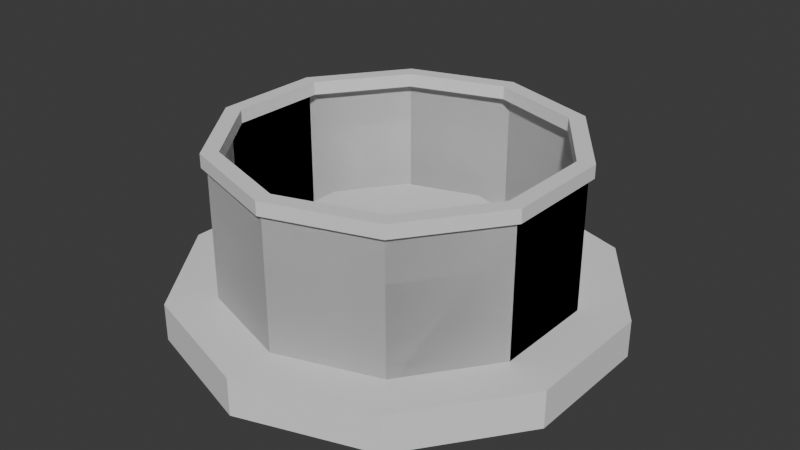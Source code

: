 # Source: localKeySpawn.blend  (saved by Blender 4.4.32; exported with 4.5.12 LTS)
import bpy
from mathutils import Matrix  # noqa: F401  (used for matrix-valued properties, if any)

bpy.ops.wm.read_factory_settings(use_empty=True)
scene = bpy.context.scene
scene.name = 'Scene'

# ---- collections
col_collection = bpy.data.collections.new('Collection'); scene.collection.children.link(col_collection)

# ---- world
world_world = bpy.data.worlds.new('World'); scene.world = world_world
world_world.use_nodes = True; world_world.node_tree.nodes.clear()
_N = world_world.node_tree.nodes; _L = world_world.node_tree.links
n0 = _N.new('ShaderNodeOutputWorld'); n0.name = 'World Output'; n0.location = (300, 300)
n1 = _N.new('ShaderNodeBackground'); n1.name = 'Background'; n1.location = (10, 300)
n1.inputs[0].default_value = (0.05088, 0.05088, 0.05088, 1.0)
_L.new(n1.outputs[0], n0.inputs[0])
n0.is_active_output = True
world_world.color = (0.05088, 0.05088, 0.05088)
world_world.sun_shadow_jitter_overblur = 0.0

# ---- meshes
me_cylinder = bpy.data.meshes.new('Cylinder')
me_cylinder.from_pydata([(-4.011e-07, 54.53, -133.5), (-4.011e-07, 54.53, 4.691), (32.05, 44.11, -133.5), (32.05, 44.11, 4.691), (51.86, 16.85, -133.5), (51.86, 16.85, 4.691), (51.86, -16.85, -133.5), (51.86, -16.85, 4.691), (32.05, -44.11, -133.5), (32.05, -44.11, 4.691), (-4.011e-07, -54.53, -133.5), (-4.011e-07, -54.53, 4.691), (-32.05, -44.11, -133.5), (-32.05, -44.11, 4.691), (-51.86, -16.85, -133.5), (-51.86, -16.85, 4.691), (-51.86, 16.85, -133.5), (-51.86, 16.85, 4.691), (-32.05, 44.11, -133.5), (-32.05, 44.11, 4.691), (24.14, 33.22, 4.691), (-1.138e-07, 41.07, 4.691), (39.06, 12.69, 4.691), (39.06, -12.69, 4.691), (24.14, -33.22, 4.691), (-1.138e-07, -41.07, 4.691), (-24.14, -33.22, 4.691), (-39.06, -12.69, 4.691), (-39.06, 12.69, 4.691), (-24.14, 33.22, 4.691), (24.14, 33.22, -35.77), (39.06, 12.69, -35.77), (-39.06, 12.69, -35.77), (-24.14, 33.22, -35.77), (-1.133e-07, -41.07, -35.77), (-24.14, -33.22, -35.77), (39.06, -12.69, -35.77), (-1.133e-07, 41.07, -35.77), (-39.06, -12.69, -35.77), (24.14, -33.22, -35.77), (-4.011e-07, 54.53, -64.42), (32.05, 44.11, -64.42), (51.86, 16.85, -64.42), (51.86, -16.85, -64.42), (32.05, -44.11, -64.42), (-4.011e-07, -54.53, -64.42), (-32.05, -44.11, -64.42), (-51.86, -16.85, -64.42), (-51.86, 16.85, -64.42), (-32.05, 44.11, -64.42), (-1.034e-06, 96.26, -133.5), (56.58, 77.88, -133.5), (56.58, 77.88, -64.42), (91.55, 29.75, -133.5), (91.55, 29.75, -64.42), (91.55, -29.75, -133.5), (91.55, -29.75, -64.42), (56.58, -77.88, -133.5), (56.58, -77.88, -64.42), (-1.034e-06, -96.26, -133.5), (-1.034e-06, -96.26, -64.42), (-56.58, -77.88, -133.5), (-56.58, -77.88, -64.42), (-91.55, -29.75, -133.5), (-91.55, -29.75, -64.42), (-91.55, 29.75, -133.5), (-91.55, 29.75, -64.42), (-56.58, 77.88, -133.5), (-56.58, 77.88, -64.42), (-1.034e-06, 96.26, -64.42)], [], [(40, 1, 3, 41), (41, 3, 5, 42), (42, 5, 7, 43), (43, 7, 9, 44), (44, 9, 11, 45), (45, 11, 13, 46), (46, 13, 15, 47), (47, 15, 17, 48), (11, 9, 24, 25), (48, 17, 19, 49), (49, 19, 1, 40), (9, 7, 23, 24), (3, 1, 21, 20), (7, 5, 22, 23), (5, 3, 20, 22), (1, 19, 29, 21), (19, 17, 28, 29), (17, 15, 27, 28), (15, 13, 26, 27), (13, 11, 25, 26), (39, 36, 31, 30, 37, 33, 32, 38, 35, 34), (25, 24, 39, 34), (28, 27, 38, 32), (20, 21, 37, 30), (24, 23, 36, 39), (27, 26, 35, 38), (21, 29, 33, 37), (23, 22, 31, 36), (26, 25, 34, 35), (29, 28, 32, 33), (22, 20, 30, 31), (40, 41, 52, 69), (2, 0, 50, 51), (16, 14, 63, 65), (48, 49, 68, 66), (6, 4, 53, 55), (41, 42, 54, 52), (49, 40, 69, 68), (0, 18, 67, 50), (10, 8, 57, 59), (42, 43, 56, 54), (67, 68, 69, 50), (65, 66, 68, 67), (63, 64, 66, 65), (61, 62, 64, 63), (59, 60, 62, 61), (57, 58, 60, 59), (55, 56, 58, 57), (53, 54, 56, 55), (51, 52, 54, 53), (50, 69, 52, 51), (47, 48, 66, 64), (12, 10, 59, 61), (46, 47, 64, 62), (45, 46, 62, 60), (8, 6, 55, 57), (18, 16, 65, 67), (44, 45, 60, 58), (4, 2, 51, 53), (14, 12, 61, 63), (43, 44, 58, 56)])
_uv = me_cylinder.uv_layers.new(name='UVMap')
_uv.uv.foreach_set('vector', [1.0, 0.75, 1.0, 1.0, 0.9, 1.0, 0.9, 0.75, 0.9, 0.75, 0.9, 1.0, 0.8, 1.0, 0.8, 0.75, 0.8, 0.75, 0.8, 1.0, 0.7, 1.0, 0.7, 0.75, 0.7, 0.75, 0.7, 1.0, 0.6, 1.0, 0.6, 0.75, 0.6, 0.75, 0.6, 1.0, 0.5, 1.0, 0.5, 0.75, 0.5, 0.75, 0.5, 1.0, 0.4, 1.0, 0.4, 0.75, 0.4, 0.75, 0.4, 1.0, 0.3, 1.0, 0.3, 0.75, 0.3, 0.75, 0.3, 1.0, 0.2, 1.0, 0.2, 0.75, 0.5, 1.0, 0.6, 1.0, 0.6, 1.0, 0.5, 1.0, 0.2, 0.75, 0.2, 1.0, 0.1, 1.0, 0.1, 0.75, 0.1, 0.75, 0.1, 1.0, -7.451e-08, 1.0, -7.451e-08, 0.75, 0.6, 1.0, 0.7, 1.0, 0.7, 1.0, 0.6, 1.0, 0.9, 1.0, 1.0, 1.0, 1.0, 1.0, 0.9, 1.0, 0.7, 1.0, 0.8, 1.0, 0.8, 1.0, 0.7, 1.0, 0.8, 1.0, 0.9, 1.0, 0.9, 1.0, 0.8, 1.0, -7.451e-08, 1.0, 0.1, 1.0, 0.1, 1.0, -7.451e-08, 1.0, 0.1, 1.0, 0.2, 1.0, 0.2, 1.0, 0.1, 1.0, 0.2, 1.0, 0.3, 1.0, 0.3, 1.0, 0.2, 1.0, 0.3, 1.0, 0.4, 1.0, 0.4, 1.0, 0.3, 1.0, 0.4, 1.0, 0.5, 1.0, 0.5, 1.0, 0.4, 1.0, 0.6, 1.0, 0.7, 1.0, 0.8, 1.0, 0.9, 1.0, 1.0, 1.0, 0.1, 1.0, 0.2, 1.0, 0.3, 1.0, 0.4, 1.0, 0.5, 1.0, 0.5, 1.0, 0.6, 1.0, 0.6, 1.0, 0.5, 1.0, 0.2, 1.0, 0.3, 1.0, 0.3, 1.0, 0.2, 1.0, 0.9, 1.0, 1.0, 1.0, 1.0, 1.0, 0.9, 1.0, 0.6, 1.0, 0.7, 1.0, 0.7, 1.0, 0.6, 1.0, 0.3, 1.0, 0.4, 1.0, 0.4, 1.0, 0.3, 1.0, -7.451e-08, 1.0, 0.1, 1.0, 0.1, 1.0, -7.451e-08, 1.0, 0.7, 1.0, 0.8, 1.0, 0.8, 1.0, 0.7, 1.0, 0.4, 1.0, 0.5, 1.0, 0.5, 1.0, 0.4, 1.0, 0.1, 1.0, 0.2, 1.0, 0.2, 1.0, 0.1, 1.0, 0.8, 1.0, 0.9, 1.0, 0.9, 1.0, 0.8, 1.0, 1.0, 0.75, 0.9, 0.75, 0.9, 0.75, 1.0, 0.75, 0.0, 0.0, 0.0, 0.0, 0.0, 0.0, 0.0, 0.0, 0.0, 0.0, 0.0, 0.0, 0.0, 0.0, 0.0, 0.0, 0.2, 0.75, 0.1, 0.75, 0.1, 0.75, 0.2, 0.75, 0.0, 0.0, 0.0, 0.0, 0.0, 0.0, 0.0, 0.0, 0.9, 0.75, 0.8, 0.75, 0.8, 0.75, 0.9, 0.75, 0.1, 0.75, -7.451e-08, 0.75, -7.451e-08, 0.75, 0.1, 0.75, 0.0, 0.0, 0.0, 0.0, 0.0, 0.0, 0.0, 0.0, 0.0, 0.0, 0.0, 0.0, 0.0, 0.0, 0.0, 0.0, 0.8, 0.75, 0.7, 0.75, 0.7, 0.75, 0.8, 0.75, 0.1, 0.5, 0.1, 0.75, -7.451e-08, 0.75, -7.451e-08, 0.5, 0.2, 0.5, 0.2, 0.75, 0.1, 0.75, 0.1, 0.5, 0.3, 0.5, 0.3, 0.75, 0.2, 0.75, 0.2, 0.5, 0.4, 0.5, 0.4, 0.75, 0.3, 0.75, 0.3, 0.5, 0.5, 0.5, 0.5, 0.75, 0.4, 0.75, 0.4, 0.5, 0.6, 0.5, 0.6, 0.75, 0.5, 0.75, 0.5, 0.5, 0.7, 0.5, 0.7, 0.75, 0.6, 0.75, 0.6, 0.5, 0.8, 0.5, 0.8, 0.75, 0.7, 0.75, 0.7, 0.5, 0.9, 0.5, 0.9, 0.75, 0.8, 0.75, 0.8, 0.5, 1.0, 0.5, 1.0, 0.75, 0.9, 0.75, 0.9, 0.5, 0.3, 0.75, 0.2, 0.75, 0.2, 0.75, 0.3, 0.75, 0.0, 0.0, 0.0, 0.0, 0.0, 0.0, 0.0, 0.0, 0.4, 0.75, 0.3, 0.75, 0.3, 0.75, 0.4, 0.75, 0.5, 0.75, 0.4, 0.75, 0.4, 0.75, 0.5, 0.75, 0.0, 0.0, 0.0, 0.0, 0.0, 0.0, 0.0, 0.0, 0.0, 0.0, 0.0, 0.0, 0.0, 0.0, 0.0, 0.0, 0.6, 0.75, 0.5, 0.75, 0.5, 0.75, 0.6, 0.75, 0.0, 0.0, 0.0, 0.0, 0.0, 0.0, 0.0, 0.0, 0.0, 0.0, 0.0, 0.0, 0.0, 0.0, 0.0, 0.0, 0.7, 0.75, 0.6, 0.75, 0.6, 0.75, 0.7, 0.75])
me_cylinder.update()
me_cylinder_002 = bpy.data.meshes.new('Cylinder.002')
me_cylinder_002.from_pydata([(0.0, 1.0, -1.0), (0.0, 1.0, 1.0), (0.5878, 0.809, -1.0), (0.5878, 0.809, 1.0), (0.9511, 0.309, -1.0), (0.9511, 0.309, 1.0), (0.9511, -0.309, -1.0), (0.9511, -0.309, 1.0), (0.5878, -0.809, -1.0), (0.5878, -0.809, 1.0), (0.0, -1.0, -1.0), (0.0, -1.0, 1.0), (-0.5878, -0.809, -1.0), (-0.5878, -0.809, 1.0), (-0.9511, -0.309, -1.0), (-0.9511, -0.309, 1.0), (-0.9511, 0.309, -1.0), (-0.9511, 0.309, 1.0), (-0.5878, 0.809, -1.0), (-0.5878, 0.809, 1.0)], [], [(0, 1, 3, 2), (2, 3, 5, 4), (4, 5, 7, 6), (6, 7, 9, 8), (8, 9, 11, 10), (10, 11, 13, 12), (12, 13, 15, 14), (14, 15, 17, 16), (3, 1, 19, 17, 15, 13, 11, 9, 7, 5), (16, 17, 19, 18), (18, 19, 1, 0)])
_uv = me_cylinder_002.uv_layers.new(name='UVMap')
_uv.uv.foreach_set('vector', [0.3434, 0.7663, 0.05616, 0.7663, 0.05616, 0.6775, 0.3434, 0.6775, 0.3434, 0.6775, 0.05616, 0.6775, 0.05616, 0.5888, 0.3434, 0.5888, 0.3434, 0.5888, 0.05616, 0.5888, 0.05616, 0.5, 0.3434, 0.5, 0.3434, 0.5, 0.05616, 0.5, 0.05616, 0.4112, 0.3434, 0.4112, 0.3434, 0.4112, 0.05616, 0.4112, 0.05616, 0.3225, 0.3434, 0.3225, 0.3434, 0.3225, 0.05616, 0.3225, 0.05616, 0.2337, 0.3434, 0.2337, 0.3434, 0.2337, 0.05616, 0.2337, 0.05616, 0.1449, 0.3434, 0.1449, 0.3434, 0.1449, 0.05616, 0.1449, 0.05616, 0.05616, 0.3434, 0.05616, 0.7289, 0.2442, 0.6768, 0.316, 0.5923, 0.3434, 0.5079, 0.316, 0.4557, 0.2442, 0.4557, 0.1554, 0.5079, 0.08359, 0.5923, 0.05616, 0.6768, 0.08359, 0.7289, 0.1554, 0.3434, 0.9438, 0.05616, 0.9438, 0.05616, 0.8551, 0.3434, 0.8551, 0.3434, 0.8551, 0.05616, 0.8551, 0.05616, 0.7663, 0.3434, 0.7663])
me_cylinder_002.materials.append(None)
me_cylinder_002.update()
me_cylinder_003 = bpy.data.meshes.new('Cylinder.003')
me_cylinder_003.from_pydata([(0.0, 1.0, -1.0), (0.0, 1.0, 1.0), (0.5878, 0.809, -1.0), (0.5878, 0.809, 1.0), (0.9511, 0.309, -1.0), (0.9511, 0.309, 1.0), (0.9511, -0.309, -1.0), (0.9511, -0.309, 1.0), (0.5878, -0.809, -1.0), (0.5878, -0.809, 1.0), (0.0, -1.0, -1.0), (0.0, -1.0, 1.0), (-0.5878, -0.809, -1.0), (-0.5878, -0.809, 1.0), (-0.9511, -0.309, -1.0), (-0.9511, -0.309, 1.0), (-0.9511, 0.309, -1.0), (-0.9511, 0.309, 1.0), (-0.5878, 0.809, -1.0), (-0.5878, 0.809, 1.0)], [], [(0, 2, 3, 1), (2, 4, 5, 3), (4, 6, 7, 5), (6, 8, 9, 7), (8, 10, 11, 9), (10, 12, 13, 11), (12, 14, 15, 13), (14, 16, 17, 15), (3, 5, 7, 9, 11, 13, 15, 17, 19, 1), (16, 18, 19, 17), (18, 0, 1, 19)])
_uv = me_cylinder_003.uv_layers.new(name='UVMap')
_uv.uv.foreach_set('vector', [1.0, 0.5, 0.9, 0.5, 0.9, 1.0, 1.0, 1.0, 0.9, 0.5, 0.8, 0.5, 0.8, 1.0, 0.9, 1.0, 0.8, 0.5, 0.7, 0.5, 0.7, 1.0, 0.8, 1.0, 0.7, 0.5, 0.6, 0.5, 0.6, 1.0, 0.7, 1.0, 0.6, 0.5, 0.5, 0.5, 0.5, 1.0, 0.6, 1.0, 0.5, 0.5, 0.4, 0.5, 0.4, 1.0, 0.5, 1.0, 0.4, 0.5, 0.3, 0.5, 0.3, 1.0, 0.4, 1.0, 0.3, 0.5, 0.2, 0.5, 0.2, 1.0, 0.3, 1.0, 0.3911, 0.4442, 0.4783, 0.3242, 0.4783, 0.1758, 0.3911, 0.05584, 0.25, 0.01, 0.1089, 0.05584, 0.02175, 0.1758, 0.02175, 0.3242, 0.1089, 0.4442, 0.25, 0.49, 0.2, 0.5, 0.1, 0.5, 0.1, 1.0, 0.2, 1.0, 0.1, 0.5, -7.451e-08, 0.5, -7.451e-08, 1.0, 0.1, 1.0])
me_cylinder_003.update()
me_cylinder_004 = bpy.data.meshes.new('Cylinder.004')
me_cylinder_004.from_pydata([(0.0, 1.0, -1.0), (0.0, 1.0, 1.0), (0.5878, 0.809, -1.0), (0.5878, 0.809, 1.0), (0.9511, 0.309, -1.0), (0.9511, 0.309, 1.0), (0.9511, -0.309, -1.0), (0.9511, -0.309, 1.0), (0.5878, -0.809, -1.0), (0.5878, -0.809, 1.0), (0.0, -1.0, -1.0), (0.0, -1.0, 1.0), (-0.5878, -0.809, -1.0), (-0.5878, -0.809, 1.0), (-0.9511, -0.309, -1.0), (-0.9511, -0.309, 1.0), (-0.9511, 0.309, -1.0), (-0.9511, 0.309, 1.0), (-0.5878, 0.809, -1.0), (-0.5878, 0.809, 1.0), (3.687e-10, 1.102, -1.0), (0.6479, 0.8918, -1.0), (0.6479, 0.8918, 1.0), (3.687e-10, 1.102, 1.0), (1.048, 0.3406, -1.0), (1.048, 0.3406, 1.0), (1.048, -0.3406, -1.0), (1.048, -0.3406, 1.0), (0.6479, -0.8918, -1.0), (0.6479, -0.8918, 1.0), (3.687e-10, -1.102, -1.0), (3.687e-10, -1.102, 1.0), (-0.6479, -0.8918, -1.0), (-0.6479, -0.8918, 1.0), (-1.048, -0.3406, -1.0), (-1.048, -0.3406, 1.0), (-1.048, 0.3406, -1.0), (-1.048, 0.3406, 1.0), (-0.6479, 0.8918, -1.0), (-0.6479, 0.8918, 1.0)], [], [(17, 19, 39, 37), (7, 9, 29, 27), (18, 16, 36, 38), (8, 6, 26, 28), (11, 13, 33, 31), (12, 10, 30, 32), (1, 3, 22, 23), (15, 17, 37, 35), (4, 6, 7, 5), (5, 7, 27, 25), (2, 0, 20, 21), (2, 4, 5, 3), (20, 23, 22, 21), (21, 22, 25, 24), (24, 25, 27, 26), (26, 27, 29, 28), (28, 29, 31, 30), (30, 31, 33, 32), (32, 33, 35, 34), (34, 35, 37, 36), (36, 37, 39, 38), (38, 39, 23, 20), (4, 2, 21, 24), (14, 12, 32, 34), (3, 5, 25, 22), (13, 15, 35, 33), (10, 8, 28, 30), (0, 18, 38, 20), (9, 11, 31, 29), (19, 1, 23, 39), (6, 4, 24, 26), (16, 14, 34, 36), (6, 8, 9, 7), (0, 2, 3, 1), (18, 0, 1, 19), (8, 10, 11, 9), (16, 18, 19, 17), (14, 16, 17, 15), (12, 14, 15, 13), (10, 12, 13, 11)])
_uv = me_cylinder_004.uv_layers.new(name='UVMap')
_uv.uv.foreach_set('vector', [0.02175, 0.3242, 0.1089, 0.4442, 0.1089, 0.4442, 0.02175, 0.3242, 0.4783, 0.1758, 0.3911, 0.05584, 0.3911, 0.05584, 0.4783, 0.1758, 0.6089, 0.4442, 0.5217, 0.3242, 0.5217, 0.3242, 0.6089, 0.4442, 0.8911, 0.05584, 0.9783, 0.1758, 0.9783, 0.1758, 0.8911, 0.05584, 0.25, 0.01, 0.1089, 0.05584, 0.1089, 0.05584, 0.25, 0.01, 0.6089, 0.05584, 0.75, 0.01, 0.75, 0.01, 0.6089, 0.05584, 0.25, 0.49, 0.3911, 0.4442, 0.3911, 0.4442, 0.25, 0.49, 0.02175, 0.1758, 0.02175, 0.3242, 0.02175, 0.3242, 0.02175, 0.1758, 0.9783, 0.3242, 0.9783, 0.1758, 0.4783, 0.1758, 0.4783, 0.3242, 0.4783, 0.3242, 0.4783, 0.1758, 0.4783, 0.1758, 0.4783, 0.3242, 0.8911, 0.4442, 0.75, 0.49, 0.75, 0.49, 0.8911, 0.4442, 0.8911, 0.4442, 0.9783, 0.3242, 0.4783, 0.3242, 0.3911, 0.4442, 1.0, 0.5, 1.0, 1.0, 0.9, 1.0, 0.9, 0.5, 0.9, 0.5, 0.9, 1.0, 0.8, 1.0, 0.8, 0.5, 0.8, 0.5, 0.8, 1.0, 0.7, 1.0, 0.7, 0.5, 0.7, 0.5, 0.7, 1.0, 0.6, 1.0, 0.6, 0.5, 0.6, 0.5, 0.6, 1.0, 0.5, 1.0, 0.5, 0.5, 0.5, 0.5, 0.5, 1.0, 0.4, 1.0, 0.4, 0.5, 0.4, 0.5, 0.4, 1.0, 0.3, 1.0, 0.3, 0.5, 0.3, 0.5, 0.3, 1.0, 0.2, 1.0, 0.2, 0.5, 0.2, 0.5, 0.2, 1.0, 0.1, 1.0, 0.1, 0.5, 0.1, 0.5, 0.1, 1.0, -7.451e-08, 1.0, -7.451e-08, 0.5, 0.9783, 0.3242, 0.8911, 0.4442, 0.8911, 0.4442, 0.9783, 0.3242, 0.5217, 0.1758, 0.6089, 0.05584, 0.6089, 0.05584, 0.5217, 0.1758, 0.3911, 0.4442, 0.4783, 0.3242, 0.4783, 0.3242, 0.3911, 0.4442, 0.1089, 0.05584, 0.02175, 0.1758, 0.02175, 0.1758, 0.1089, 0.05584, 0.75, 0.01, 0.8911, 0.05584, 0.8911, 0.05584, 0.75, 0.01, 0.75, 0.49, 0.6089, 0.4442, 0.6089, 0.4442, 0.75, 0.49, 0.3911, 0.05584, 0.25, 0.01, 0.25, 0.01, 0.3911, 0.05584, 0.1089, 0.4442, 0.25, 0.49, 0.25, 0.49, 0.1089, 0.4442, 0.9783, 0.1758, 0.9783, 0.3242, 0.9783, 0.3242, 0.9783, 0.1758, 0.5217, 0.3242, 0.5217, 0.1758, 0.5217, 0.1758, 0.5217, 0.3242, 0.9783, 0.1758, 0.8911, 0.05584, 0.3911, 0.05584, 0.4783, 0.1758, 0.75, 0.49, 0.8911, 0.4442, 0.3911, 0.4442, 0.25, 0.49, 0.6089, 0.4442, 0.75, 0.49, 0.25, 0.49, 0.1089, 0.4442, 0.8911, 0.05584, 0.75, 0.01, 0.25, 0.01, 0.3911, 0.05584, 0.5217, 0.3242, 0.6089, 0.4442, 0.1089, 0.4442, 0.02175, 0.3242, 0.5217, 0.1758, 0.5217, 0.3242, 0.02175, 0.3242, 0.02175, 0.1758, 0.6089, 0.05584, 0.5217, 0.1758, 0.02175, 0.1758, 0.1089, 0.05584, 0.75, 0.01, 0.6089, 0.05584, 0.1089, 0.05584, 0.25, 0.01])
me_cylinder_004.update()
me_cylinder_001 = bpy.data.meshes.new('Cylinder.001')
me_cylinder_001.from_pydata([(24.14, 33.22, 4.691), (-1.138e-07, 41.07, 4.691), (39.06, 12.69, 4.691), (-39.06, -12.69, 4.691), (-39.06, 12.69, 4.691), (-24.14, 33.22, 4.691), (24.14, 33.22, -2.078), (-1.138e-07, 41.07, -2.078), (39.06, 12.69, -2.078), (-39.06, 12.69, -2.078), (-39.06, -12.69, -2.078), (-24.14, 33.22, -2.078)], [], [(0, 1, 5, 4, 3, 2), (6, 8, 10, 9, 11, 7), (5, 11, 9, 4), (2, 8, 6, 0), (1, 7, 11, 5), (4, 9, 10, 3), (0, 6, 7, 1), (3, 10, 8, 2)])
_uv = me_cylinder_001.uv_layers.new(name='UVMap')
_uv.uv.foreach_set('vector', [0.0, 0.0, 0.0, 0.0, 0.0, 0.0, 0.0, 0.0, 0.0, 0.0, 0.0, 0.0, 0.0, 0.0, 0.0, 0.0, 0.0, 0.0, 0.0, 0.0, 0.0, 0.0, 0.0, 0.0, 0.0, 0.0, 0.0, 0.0, 0.0, 0.0, 0.0, 0.0, 0.0, 0.0, 0.0, 0.0, 0.0, 0.0, 0.0, 0.0, 0.0, 0.0, 0.0, 0.0, 0.0, 0.0, 0.0, 0.0, 0.0, 0.0, 0.0, 0.0, 0.0, 0.0, 0.0, 0.0, 0.0, 0.0, 0.0, 0.0, 0.0, 0.0, 0.0, 0.0, 0.0, 0.0, 0.0, 0.0, 0.0, 0.0, 0.0, 0.0])
me_cylinder_001.update()

# ---- objects
ob_cylinder = bpy.data.objects.new('Cylinder', me_cylinder)
ob_cylinder_001 = bpy.data.objects.new('Cylinder.001', me_cylinder_002)
ob_cylinder_002 = bpy.data.objects.new('Cylinder.002', me_cylinder_003)
ob_cylinder_003 = bpy.data.objects.new('Cylinder.003', me_cylinder_004)
ob_cylinder_004 = bpy.data.objects.new('Cylinder.004', me_cylinder_001)

# ---- transforms, parenting, visibility, modifiers, constraints
ob_cylinder.location = (0.0, 0.0, 50.4)
ob_cylinder.scale = (1.482, 1.482, 0.3513)
ob_cylinder_001.location = (0.0, 0.0, 67.65)
ob_cylinder_001.scale = (-111.2, -111.2, -46.52)
ob_cylinder_002.location = (0.0, 0.0, 67.65)
ob_cylinder_002.scale = (-111.2, -111.2, -46.52)
ob_cylinder_003.location = (0.0, 0.0, 116.8)
ob_cylinder_003.scale = (103.9, 103.9, 4.338)
ob_cylinder_004.location = (0.0, 0.0, 50.4)
ob_cylinder_004.scale = (1.482, 1.482, 0.3513)

# ---- collection membership
col_collection.objects.link(ob_cylinder)
col_collection.objects.link(ob_cylinder_001)
col_collection.objects.link(ob_cylinder_002)
col_collection.objects.link(ob_cylinder_003)
col_collection.objects.link(ob_cylinder_004)

# ---- scene / render settings (as saved in the file)
scene.frame_start = 1; scene.frame_end = 250; scene.frame_set(1)
scene.render.engine = 'BLENDER_EEVEE_NEXT'
bpy.context.view_layer.update()

# ---- added for rendering (the .blend has no active camera and no usable light): camera, sun
cam_auto = bpy.data.cameras.new('AutoCamera')
cam_auto.lens = 50.0
cam_auto.sensor_width = 36.0
cam_auto.clip_end = 6672.51
ob_auto_camera = bpy.data.objects.new('AutoCamera', cam_auto)
scene.collection.objects.link(ob_auto_camera)
ob_auto_camera.location = (380.202, -456.242, 366.461)
ob_auto_camera.rotation_euler = (1.09748, -7.21219e-08, 0.694738)
scene.camera = ob_auto_camera
light_auto_sun = bpy.data.lights.new('AutoSun', 'SUN')
light_auto_sun.energy = 3.0
light_auto_sun.angle = 0.0523599
ob_auto_sun = bpy.data.objects.new('AutoSun', light_auto_sun)
scene.collection.objects.link(ob_auto_sun)
ob_auto_sun.rotation_euler = (0.872665, 0.174533, 0.523599)
bpy.context.view_layer.update()
